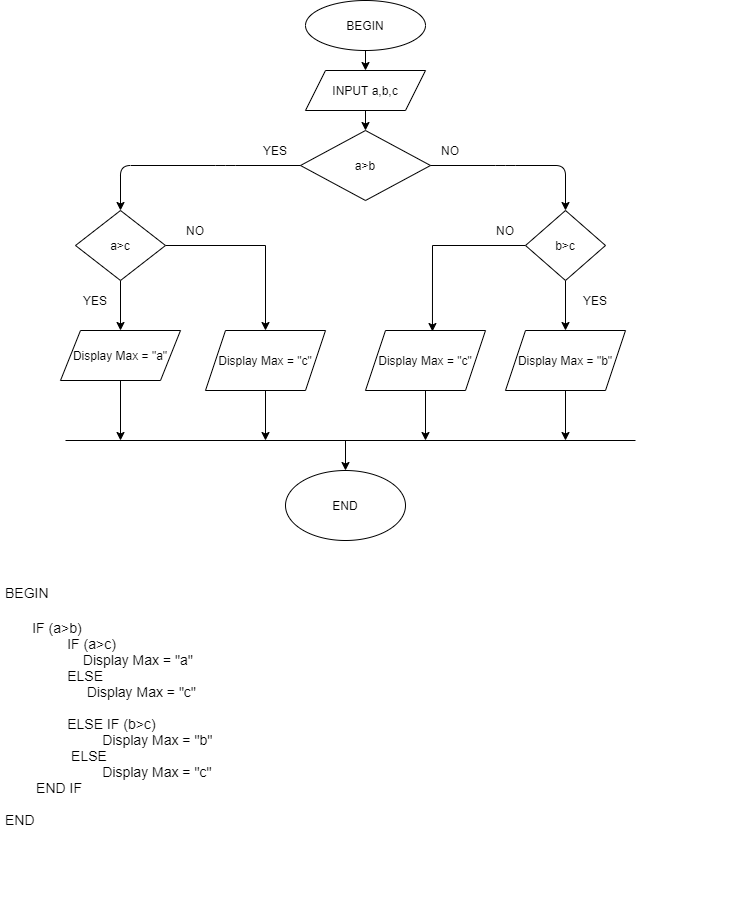

The diagram above was exported from draw.io. Its source (the exported page's mxGraphModel, read from the mxfile embedded in the PNG):
<mxGraphModel dx="1108" dy="393" grid="1" gridSize="10" guides="1" tooltips="1" connect="1" arrows="1" fold="1" page="1" pageScale="1" pageWidth="827" pageHeight="1169" math="0" shadow="0">
  <root>
    <mxCell id="0" />
    <mxCell id="1" parent="0" />
    <mxCell id="ClPoUng7JbGZ3lafjkAF-4" style="edgeStyle=orthogonalEdgeStyle;rounded=0;orthogonalLoop=1;jettySize=auto;html=1;exitX=0.5;exitY=1;exitDx=0;exitDy=0;entryX=0.5;entryY=0;entryDx=0;entryDy=0;" edge="1" parent="1" source="ClPoUng7JbGZ3lafjkAF-1" target="ClPoUng7JbGZ3lafjkAF-2">
      <mxGeometry relative="1" as="geometry" />
    </mxCell>
    <mxCell id="ClPoUng7JbGZ3lafjkAF-1" value="BEGIN" style="ellipse;whiteSpace=wrap;html=1;" vertex="1" parent="1">
      <mxGeometry x="340" width="120" height="50" as="geometry" />
    </mxCell>
    <mxCell id="ClPoUng7JbGZ3lafjkAF-6" style="edgeStyle=orthogonalEdgeStyle;rounded=0;orthogonalLoop=1;jettySize=auto;html=1;exitX=0.5;exitY=1;exitDx=0;exitDy=0;entryX=0.5;entryY=0;entryDx=0;entryDy=0;" edge="1" parent="1" source="ClPoUng7JbGZ3lafjkAF-2" target="ClPoUng7JbGZ3lafjkAF-5">
      <mxGeometry relative="1" as="geometry" />
    </mxCell>
    <mxCell id="ClPoUng7JbGZ3lafjkAF-2" value="INPUT a,b,c" style="shape=parallelogram;perimeter=parallelogramPerimeter;whiteSpace=wrap;html=1;fixedSize=1;" vertex="1" parent="1">
      <mxGeometry x="340" y="70" width="120" height="40" as="geometry" />
    </mxCell>
    <mxCell id="ClPoUng7JbGZ3lafjkAF-5" value="a&amp;gt;b" style="rhombus;whiteSpace=wrap;html=1;" vertex="1" parent="1">
      <mxGeometry x="335" y="130" width="130" height="70" as="geometry" />
    </mxCell>
    <mxCell id="ClPoUng7JbGZ3lafjkAF-7" style="edgeStyle=orthogonalEdgeStyle;rounded=0;orthogonalLoop=1;jettySize=auto;html=1;exitX=0.5;exitY=1;exitDx=0;exitDy=0;" edge="1" parent="1" source="ClPoUng7JbGZ3lafjkAF-1" target="ClPoUng7JbGZ3lafjkAF-1">
      <mxGeometry relative="1" as="geometry" />
    </mxCell>
    <mxCell id="ClPoUng7JbGZ3lafjkAF-30" style="edgeStyle=orthogonalEdgeStyle;rounded=0;orthogonalLoop=1;jettySize=auto;html=1;" edge="1" parent="1" source="ClPoUng7JbGZ3lafjkAF-12">
      <mxGeometry relative="1" as="geometry">
        <mxPoint x="155" y="330" as="targetPoint" />
      </mxGeometry>
    </mxCell>
    <mxCell id="ClPoUng7JbGZ3lafjkAF-39" style="edgeStyle=orthogonalEdgeStyle;rounded=0;orthogonalLoop=1;jettySize=auto;html=1;entryX=0.5;entryY=0;entryDx=0;entryDy=0;" edge="1" parent="1" source="ClPoUng7JbGZ3lafjkAF-12" target="ClPoUng7JbGZ3lafjkAF-25">
      <mxGeometry relative="1" as="geometry" />
    </mxCell>
    <mxCell id="ClPoUng7JbGZ3lafjkAF-12" value="a&amp;gt;c" style="rhombus;whiteSpace=wrap;html=1;" vertex="1" parent="1">
      <mxGeometry x="110" y="210" width="90" height="70" as="geometry" />
    </mxCell>
    <mxCell id="ClPoUng7JbGZ3lafjkAF-27" style="edgeStyle=orthogonalEdgeStyle;rounded=0;orthogonalLoop=1;jettySize=auto;html=1;entryX=0.5;entryY=0;entryDx=0;entryDy=0;" edge="1" parent="1" source="ClPoUng7JbGZ3lafjkAF-13" target="ClPoUng7JbGZ3lafjkAF-26">
      <mxGeometry relative="1" as="geometry" />
    </mxCell>
    <mxCell id="ClPoUng7JbGZ3lafjkAF-40" style="edgeStyle=orthogonalEdgeStyle;rounded=0;orthogonalLoop=1;jettySize=auto;html=1;entryX=0.558;entryY=0.017;entryDx=0;entryDy=0;entryPerimeter=0;" edge="1" parent="1" source="ClPoUng7JbGZ3lafjkAF-13" target="ClPoUng7JbGZ3lafjkAF-28">
      <mxGeometry relative="1" as="geometry" />
    </mxCell>
    <mxCell id="ClPoUng7JbGZ3lafjkAF-13" value="b&amp;gt;c" style="rhombus;whiteSpace=wrap;html=1;" vertex="1" parent="1">
      <mxGeometry x="560" y="210" width="80" height="70" as="geometry" />
    </mxCell>
    <mxCell id="ClPoUng7JbGZ3lafjkAF-16" value="" style="endArrow=classic;html=1;exitX=0;exitY=0.5;exitDx=0;exitDy=0;entryX=0.5;entryY=0;entryDx=0;entryDy=0;" edge="1" parent="1" source="ClPoUng7JbGZ3lafjkAF-5" target="ClPoUng7JbGZ3lafjkAF-12">
      <mxGeometry width="50" height="50" relative="1" as="geometry">
        <mxPoint x="390" y="300" as="sourcePoint" />
        <mxPoint x="440" y="250" as="targetPoint" />
        <Array as="points">
          <mxPoint x="260" y="165" />
          <mxPoint x="155" y="165" />
        </Array>
      </mxGeometry>
    </mxCell>
    <mxCell id="ClPoUng7JbGZ3lafjkAF-17" value="" style="endArrow=classic;html=1;exitX=1;exitY=0.5;exitDx=0;exitDy=0;" edge="1" parent="1" source="ClPoUng7JbGZ3lafjkAF-5" target="ClPoUng7JbGZ3lafjkAF-13">
      <mxGeometry width="50" height="50" relative="1" as="geometry">
        <mxPoint x="390" y="300" as="sourcePoint" />
        <mxPoint x="440" y="250" as="targetPoint" />
        <Array as="points">
          <mxPoint x="540" y="165" />
          <mxPoint x="600" y="165" />
        </Array>
      </mxGeometry>
    </mxCell>
    <mxCell id="ClPoUng7JbGZ3lafjkAF-18" value="YES" style="text;html=1;strokeColor=none;fillColor=none;align=center;verticalAlign=middle;whiteSpace=wrap;rounded=0;" vertex="1" parent="1">
      <mxGeometry x="290" y="140" width="40" height="20" as="geometry" />
    </mxCell>
    <mxCell id="ClPoUng7JbGZ3lafjkAF-19" value="NO" style="text;html=1;strokeColor=none;fillColor=none;align=center;verticalAlign=middle;whiteSpace=wrap;rounded=0;" vertex="1" parent="1">
      <mxGeometry x="465" y="140" width="40" height="20" as="geometry" />
    </mxCell>
    <mxCell id="ClPoUng7JbGZ3lafjkAF-34" style="edgeStyle=orthogonalEdgeStyle;rounded=0;orthogonalLoop=1;jettySize=auto;html=1;" edge="1" parent="1" source="ClPoUng7JbGZ3lafjkAF-21">
      <mxGeometry relative="1" as="geometry">
        <mxPoint x="155" y="440" as="targetPoint" />
      </mxGeometry>
    </mxCell>
    <mxCell id="ClPoUng7JbGZ3lafjkAF-21" value="Display Max = &quot;a&quot;" style="shape=parallelogram;perimeter=parallelogramPerimeter;whiteSpace=wrap;html=1;fixedSize=1;" vertex="1" parent="1">
      <mxGeometry x="95" y="330" width="120" height="50" as="geometry" />
    </mxCell>
    <mxCell id="ClPoUng7JbGZ3lafjkAF-35" style="edgeStyle=orthogonalEdgeStyle;rounded=0;orthogonalLoop=1;jettySize=auto;html=1;" edge="1" parent="1" source="ClPoUng7JbGZ3lafjkAF-25">
      <mxGeometry relative="1" as="geometry">
        <mxPoint x="300" y="440" as="targetPoint" />
      </mxGeometry>
    </mxCell>
    <mxCell id="ClPoUng7JbGZ3lafjkAF-25" value="Display Max = &quot;c&quot;" style="shape=parallelogram;perimeter=parallelogramPerimeter;whiteSpace=wrap;html=1;fixedSize=1;" vertex="1" parent="1">
      <mxGeometry x="240" y="330" width="120" height="60" as="geometry" />
    </mxCell>
    <mxCell id="ClPoUng7JbGZ3lafjkAF-37" style="edgeStyle=orthogonalEdgeStyle;rounded=0;orthogonalLoop=1;jettySize=auto;html=1;" edge="1" parent="1" source="ClPoUng7JbGZ3lafjkAF-26">
      <mxGeometry relative="1" as="geometry">
        <mxPoint x="600" y="440" as="targetPoint" />
      </mxGeometry>
    </mxCell>
    <mxCell id="ClPoUng7JbGZ3lafjkAF-26" value="Display Max = &quot;b&quot;" style="shape=parallelogram;perimeter=parallelogramPerimeter;whiteSpace=wrap;html=1;fixedSize=1;" vertex="1" parent="1">
      <mxGeometry x="540" y="330" width="120" height="60" as="geometry" />
    </mxCell>
    <mxCell id="ClPoUng7JbGZ3lafjkAF-36" style="edgeStyle=orthogonalEdgeStyle;rounded=0;orthogonalLoop=1;jettySize=auto;html=1;" edge="1" parent="1" source="ClPoUng7JbGZ3lafjkAF-28">
      <mxGeometry relative="1" as="geometry">
        <mxPoint x="460" y="440" as="targetPoint" />
      </mxGeometry>
    </mxCell>
    <mxCell id="ClPoUng7JbGZ3lafjkAF-28" value="Display Max = &quot;c&quot;" style="shape=parallelogram;perimeter=parallelogramPerimeter;whiteSpace=wrap;html=1;fixedSize=1;" vertex="1" parent="1">
      <mxGeometry x="400" y="330" width="120" height="60" as="geometry" />
    </mxCell>
    <mxCell id="ClPoUng7JbGZ3lafjkAF-29" value="END" style="ellipse;whiteSpace=wrap;html=1;" vertex="1" parent="1">
      <mxGeometry x="320" y="470" width="120" height="70" as="geometry" />
    </mxCell>
    <mxCell id="ClPoUng7JbGZ3lafjkAF-31" value="" style="endArrow=none;html=1;" edge="1" parent="1">
      <mxGeometry width="50" height="50" relative="1" as="geometry">
        <mxPoint x="100" y="440" as="sourcePoint" />
        <mxPoint x="670" y="440" as="targetPoint" />
      </mxGeometry>
    </mxCell>
    <mxCell id="ClPoUng7JbGZ3lafjkAF-32" value="" style="endArrow=classic;html=1;entryX=0.5;entryY=0;entryDx=0;entryDy=0;" edge="1" parent="1" target="ClPoUng7JbGZ3lafjkAF-29">
      <mxGeometry width="50" height="50" relative="1" as="geometry">
        <mxPoint x="380" y="440" as="sourcePoint" />
        <mxPoint x="440" y="350" as="targetPoint" />
      </mxGeometry>
    </mxCell>
    <mxCell id="ClPoUng7JbGZ3lafjkAF-38" value="YES" style="text;html=1;strokeColor=none;fillColor=none;align=center;verticalAlign=middle;whiteSpace=wrap;rounded=0;" vertex="1" parent="1">
      <mxGeometry x="110" y="290" width="40" height="20" as="geometry" />
    </mxCell>
    <mxCell id="ClPoUng7JbGZ3lafjkAF-41" value="NO" style="text;html=1;strokeColor=none;fillColor=none;align=center;verticalAlign=middle;whiteSpace=wrap;rounded=0;" vertex="1" parent="1">
      <mxGeometry x="210" y="220" width="40" height="20" as="geometry" />
    </mxCell>
    <mxCell id="ClPoUng7JbGZ3lafjkAF-42" value="NO" style="text;html=1;strokeColor=none;fillColor=none;align=center;verticalAlign=middle;whiteSpace=wrap;rounded=0;" vertex="1" parent="1">
      <mxGeometry x="520" y="220" width="40" height="20" as="geometry" />
    </mxCell>
    <mxCell id="ClPoUng7JbGZ3lafjkAF-43" value="YES" style="text;html=1;strokeColor=none;fillColor=none;align=center;verticalAlign=middle;whiteSpace=wrap;rounded=0;" vertex="1" parent="1">
      <mxGeometry x="610" y="290" width="40" height="20" as="geometry" />
    </mxCell>
    <mxCell id="ClPoUng7JbGZ3lafjkAF-44" value="&lt;h1&gt;&lt;span style=&quot;font-size: 14px ; font-weight: 400&quot;&gt;BEGIN&lt;/span&gt;&lt;/h1&gt;&lt;div&gt;&lt;span style=&quot;font-size: 14px ; font-weight: 400&quot;&gt;&amp;nbsp; &amp;nbsp; &amp;nbsp; &amp;nbsp;IF (a&amp;gt;b)&lt;/span&gt;&lt;/div&gt;&lt;div&gt;&lt;span style=&quot;font-size: 14px ; font-weight: 400&quot;&gt;&amp;nbsp; &amp;nbsp; &amp;nbsp; &amp;nbsp; &amp;nbsp; &amp;nbsp; &amp;nbsp; &amp;nbsp; IF (a&amp;gt;c)&amp;nbsp;&lt;/span&gt;&lt;/div&gt;&lt;div&gt;&lt;span style=&quot;font-size: 14px ; font-weight: 400&quot;&gt;&amp;nbsp; &amp;nbsp; &amp;nbsp; &amp;nbsp; &amp;nbsp; &amp;nbsp; &amp;nbsp; &amp;nbsp; &amp;nbsp; &amp;nbsp; Display Max = &quot;a&quot;&lt;/span&gt;&lt;/div&gt;&lt;div&gt;&lt;span style=&quot;font-size: 14px&quot;&gt;&amp;nbsp; &amp;nbsp; &amp;nbsp; &amp;nbsp; &amp;nbsp; &amp;nbsp; &amp;nbsp; &amp;nbsp; ELSE&lt;/span&gt;&lt;/div&gt;&lt;div&gt;&lt;span style=&quot;font-size: 14px&quot;&gt;&amp;nbsp; &amp;nbsp; &amp;nbsp; &amp;nbsp; &amp;nbsp; &amp;nbsp; &amp;nbsp; &amp;nbsp; &amp;nbsp; &amp;nbsp; &amp;nbsp;Display Max = &quot;c&quot;&lt;/span&gt;&lt;/div&gt;&lt;div&gt;&lt;span style=&quot;font-size: 14px&quot;&gt;&amp;nbsp; &amp;nbsp;&lt;/span&gt;&lt;/div&gt;&lt;div&gt;&lt;font style=&quot;font-size: 14px&quot;&gt;&lt;span style=&quot;font-weight: normal&quot;&gt;&amp;nbsp; &amp;nbsp; &amp;nbsp; &amp;nbsp; &amp;nbsp; &amp;nbsp; &amp;nbsp; &amp;nbsp; ELSE IF (b&amp;gt;c)&lt;/span&gt;&lt;/font&gt;&lt;/div&gt;&lt;div&gt;&lt;font style=&quot;font-size: 14px&quot;&gt;&lt;span style=&quot;font-weight: normal&quot;&gt;&amp;nbsp; &amp;nbsp; &amp;nbsp; &amp;nbsp; &amp;nbsp; &amp;nbsp; &amp;nbsp; &amp;nbsp; &amp;nbsp; &amp;nbsp; &amp;nbsp; &amp;nbsp; &amp;nbsp;Display Max = &quot;b&quot;&lt;/span&gt;&lt;/font&gt;&lt;/div&gt;&lt;div&gt;&lt;font style=&quot;font-size: 14px&quot;&gt;&lt;span style=&quot;font-weight: normal&quot;&gt;&amp;nbsp; &amp;nbsp; &amp;nbsp; &amp;nbsp; &amp;nbsp; &amp;nbsp; &amp;nbsp; &amp;nbsp; &amp;nbsp;ELSE&amp;nbsp;&lt;/span&gt;&lt;/font&gt;&lt;/div&gt;&lt;div&gt;&lt;font style=&quot;font-size: 14px&quot;&gt;&lt;span style=&quot;font-weight: normal&quot;&gt;&amp;nbsp; &amp;nbsp; &amp;nbsp; &amp;nbsp; &amp;nbsp; &amp;nbsp; &amp;nbsp; &amp;nbsp; &amp;nbsp; &amp;nbsp; &amp;nbsp; &amp;nbsp; &amp;nbsp;Display Max = &quot;c&quot;&lt;/span&gt;&lt;/font&gt;&lt;/div&gt;&lt;div&gt;&lt;font style=&quot;font-size: 14px&quot;&gt;&lt;span style=&quot;font-weight: normal&quot;&gt;&amp;nbsp; &amp;nbsp; &amp;nbsp; &amp;nbsp; END IF&lt;/span&gt;&lt;/font&gt;&lt;/div&gt;&lt;div&gt;&lt;font style=&quot;font-size: 14px&quot;&gt;&lt;span style=&quot;font-weight: normal&quot;&gt;&amp;nbsp;&lt;/span&gt;&lt;/font&gt;&lt;/div&gt;&lt;div&gt;&lt;font style=&quot;font-size: 14px&quot;&gt;&lt;span style=&quot;font-weight: normal&quot;&gt;END&amp;nbsp; &amp;nbsp; &amp;nbsp; &amp;nbsp; &amp;nbsp;&lt;/span&gt;&lt;/font&gt;&lt;/div&gt;" style="text;html=1;strokeColor=none;fillColor=none;spacing=5;spacingTop=-20;whiteSpace=wrap;overflow=hidden;rounded=0;" vertex="1" parent="1">
      <mxGeometry x="35" y="570" width="730" height="330" as="geometry" />
    </mxCell>
  </root>
</mxGraphModel>